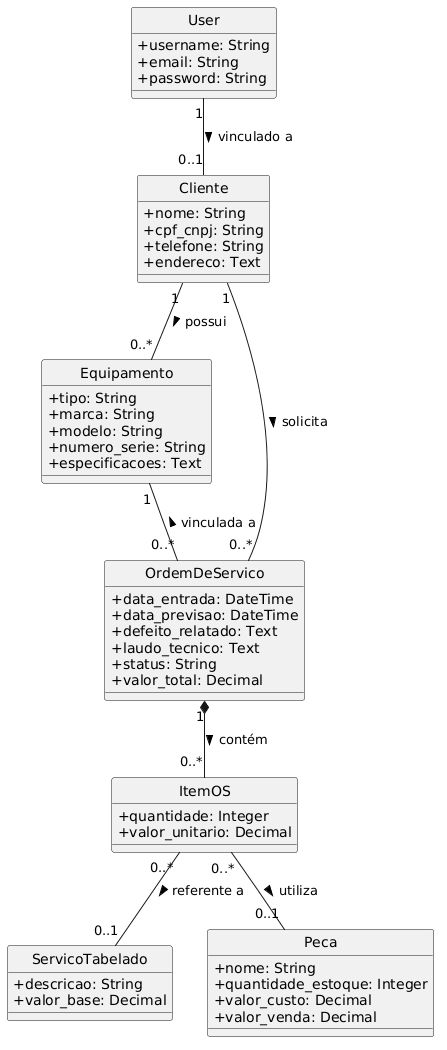

The diagram above was rendered by PlantUML. Its source (embedded in the PNG):
@startuml
hide circle
skinparam classAttributeIconSize 0

class User {
  + username: String
  + email: String
  + password: String
}

class Cliente {
  + nome: String
  + cpf_cnpj: String
  + telefone: String
  + endereco: Text
}

class Equipamento {
  + tipo: String
  + marca: String
  + modelo: String
  + numero_serie: String
  + especificacoes: Text
}

class ServicoTabelado {
  + descricao: String
  + valor_base: Decimal
}

class Peca {
  + nome: String
  + quantidade_estoque: Integer
  + valor_custo: Decimal
  + valor_venda: Decimal
}

class OrdemDeServico {
  + data_entrada: DateTime
  + data_previsao: DateTime
  + defeito_relatado: Text
  + laudo_tecnico: Text
  + status: String
  + valor_total: Decimal
}

class ItemOS {
  + quantidade: Integer
  + valor_unitario: Decimal
}

User "1" -- "0..1" Cliente : vinculado a >
Cliente "1" -- "0..*" Equipamento : possui >
Cliente "1" -- "0..*" OrdemDeServico : solicita >
Equipamento "1" -- "0..*" OrdemDeServico : vinculada a <
OrdemDeServico "1" *-- "0..*" ItemOS : contém >
ItemOS "0..*" -- "0..1" ServicoTabelado : referente a >
ItemOS "0..*" -- "0..1" Peca : utiliza >
@enduml